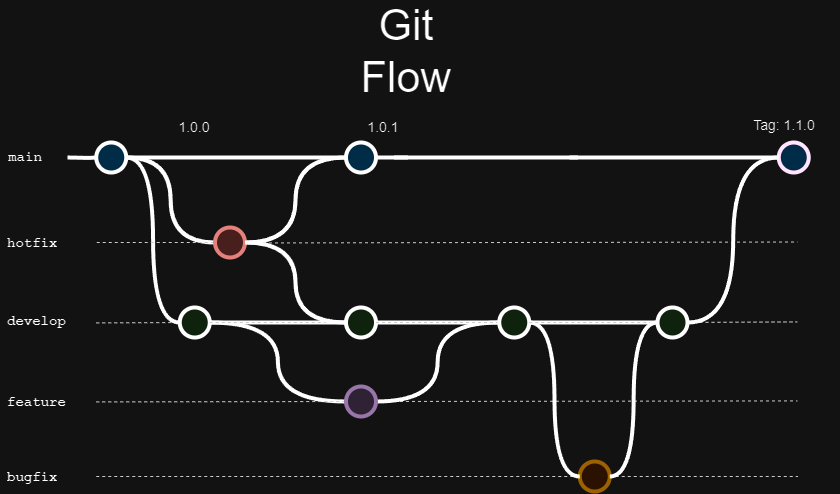

The diagram above was exported from draw.io. Its source (the exported page's mxGraphModel, read from the mxfile embedded in the PNG):
<mxGraphModel dx="1134" dy="629" grid="1" gridSize="10" guides="1" tooltips="1" connect="1" arrows="1" fold="1" page="1" pageScale="1" pageWidth="1100" pageHeight="850" math="0" shadow="0">
  <root>
    <mxCell id="0" />
    <mxCell id="1" parent="0" />
    <mxCell id="YOkS3W2gpCl0DPENQup8-16" value="" style="endArrow=none;html=1;strokeWidth=1;fontFamily=Courier New;fontColor=#009900;dashed=1;endFill=0;strokeColor=#333333;" edge="1" parent="1" source="uWUnNED6HEl2aK5fdaIb-82">
      <mxGeometry width="50" height="50" relative="1" as="geometry">
        <mxPoint x="178.75" y="455.40999999999997" as="sourcePoint" />
        <mxPoint x="879.75" y="454.40999999999997" as="targetPoint" />
      </mxGeometry>
    </mxCell>
    <mxCell id="YOkS3W2gpCl0DPENQup8-11" value="" style="endArrow=none;html=1;strokeWidth=1;fontFamily=Courier New;fontColor=#009900;dashed=1;endFill=0;strokeColor=#333333;" edge="1" parent="1">
      <mxGeometry width="50" height="50" relative="1" as="geometry">
        <mxPoint x="327.5" y="296.48356828193823" as="sourcePoint" />
        <mxPoint x="880" y="295.51" as="targetPoint" />
      </mxGeometry>
    </mxCell>
    <mxCell id="YOkS3W2gpCl0DPENQup8-15" value="" style="endArrow=none;html=1;strokeWidth=1;fontFamily=Courier New;fontColor=#009900;dashed=1;endFill=0;strokeColor=#333333;" edge="1" parent="1" source="uWUnNED6HEl2aK5fdaIb-95">
      <mxGeometry width="50" height="50" relative="1" as="geometry">
        <mxPoint x="178.75" y="376.40999999999997" as="sourcePoint" />
        <mxPoint x="879.75" y="375.40999999999997" as="targetPoint" />
      </mxGeometry>
    </mxCell>
    <mxCell id="uWUnNED6HEl2aK5fdaIb-8" value="" style="edgeStyle=orthogonalEdgeStyle;rounded=0;html=1;jettySize=auto;orthogonalLoop=1;plain-blue;endArrow=none;endFill=0;strokeWidth=4;strokeColor=#000000;" parent="1" source="YOkS3W2gpCl0DPENQup8-8" edge="1">
      <mxGeometry x="292.25" y="211" as="geometry">
        <mxPoint x="490" y="211" as="targetPoint" />
      </mxGeometry>
    </mxCell>
    <mxCell id="uWUnNED6HEl2aK5fdaIb-80" value="" style="edgeStyle=orthogonalEdgeStyle;curved=1;rounded=0;orthogonalLoop=1;jettySize=auto;html=1;endArrow=none;endFill=0;strokeWidth=4;entryX=0;entryY=0.5;entryDx=0;entryDy=0;entryPerimeter=0;" parent="1" target="uWUnNED6HEl2aK5fdaIb-109" edge="1">
      <mxGeometry relative="1" as="geometry">
        <mxPoint x="734.4999999999995" y="211" as="targetPoint" />
        <mxPoint x="652.25" y="211" as="sourcePoint" />
      </mxGeometry>
    </mxCell>
    <mxCell id="uWUnNED6HEl2aK5fdaIb-109" value="" style="verticalLabelPosition=bottom;verticalAlign=top;html=1;strokeWidth=4;shape=mxgraph.flowchart.on-page_reference;plain-blue;gradientColor=none;strokeColor=#33001A;fillColor=#B5E3FE;" parent="1" vertex="1">
      <mxGeometry x="861.25" y="196" width="30" height="30" as="geometry" />
    </mxCell>
    <mxCell id="uWUnNED6HEl2aK5fdaIb-12" value="" style="edgeStyle=orthogonalEdgeStyle;rounded=0;html=1;jettySize=auto;orthogonalLoop=1;strokeWidth=4;endArrow=none;endFill=0;" parent="1" target="uWUnNED6HEl2aK5fdaIb-10" edge="1">
      <mxGeometry x="192.25" y="211" as="geometry">
        <mxPoint x="150" y="211" as="sourcePoint" />
      </mxGeometry>
    </mxCell>
    <mxCell id="uWUnNED6HEl2aK5fdaIb-13" value="main" style="text;html=1;strokeColor=none;fillColor=none;align=center;verticalAlign=middle;whiteSpace=wrap;overflow=hidden;fontSize=14;fontStyle=1;fontFamily=Courier New;" parent="1" vertex="1">
      <mxGeometry x="83" y="190" width="50" height="42" as="geometry" />
    </mxCell>
    <mxCell id="uWUnNED6HEl2aK5fdaIb-71" value="" style="edgeStyle=orthogonalEdgeStyle;rounded=0;orthogonalLoop=1;jettySize=auto;html=1;endArrow=none;endFill=0;strokeWidth=4;" parent="1" source="uWUnNED6HEl2aK5fdaIb-69" target="uWUnNED6HEl2aK5fdaIb-70" edge="1">
      <mxGeometry relative="1" as="geometry" />
    </mxCell>
    <mxCell id="uWUnNED6HEl2aK5fdaIb-94" style="edgeStyle=orthogonalEdgeStyle;curved=1;rounded=0;orthogonalLoop=1;jettySize=auto;html=1;exitX=1;exitY=0.5;exitDx=0;exitDy=0;exitPerimeter=0;entryX=0;entryY=0.5;entryDx=0;entryDy=0;entryPerimeter=0;endArrow=none;endFill=0;strokeWidth=4;fontFamily=Courier New;fontColor=#009900;" parent="1" source="uWUnNED6HEl2aK5fdaIb-69" target="uWUnNED6HEl2aK5fdaIb-82" edge="1">
      <mxGeometry relative="1" as="geometry" />
    </mxCell>
    <mxCell id="uWUnNED6HEl2aK5fdaIb-78" value="" style="edgeStyle=orthogonalEdgeStyle;curved=1;rounded=0;orthogonalLoop=1;jettySize=auto;html=1;endArrow=none;endFill=0;strokeWidth=4;" parent="1" source="uWUnNED6HEl2aK5fdaIb-70" target="uWUnNED6HEl2aK5fdaIb-77" edge="1">
      <mxGeometry relative="1" as="geometry" />
    </mxCell>
    <mxCell id="uWUnNED6HEl2aK5fdaIb-96" value="" style="edgeStyle=orthogonalEdgeStyle;curved=1;rounded=0;orthogonalLoop=1;jettySize=auto;html=1;endArrow=none;endFill=0;strokeWidth=4;fontFamily=Courier New;fontColor=#009900;" parent="1" source="uWUnNED6HEl2aK5fdaIb-77" target="uWUnNED6HEl2aK5fdaIb-95" edge="1">
      <mxGeometry relative="1" as="geometry" />
    </mxCell>
    <mxCell id="uWUnNED6HEl2aK5fdaIb-76" value="develop" style="text;html=1;strokeColor=none;fillColor=none;align=left;verticalAlign=middle;whiteSpace=wrap;overflow=hidden;fontSize=14;fontStyle=1;fontFamily=Courier New;" parent="1" vertex="1">
      <mxGeometry x="87.75" y="364" width="91" height="20" as="geometry" />
    </mxCell>
    <mxCell id="uWUnNED6HEl2aK5fdaIb-86" value="feature" style="text;html=1;strokeColor=none;fillColor=none;align=left;verticalAlign=middle;whiteSpace=wrap;overflow=hidden;fontSize=14;fontStyle=1;fontFamily=Courier New;" parent="1" vertex="1">
      <mxGeometry x="87.5" y="445" width="240" height="20" as="geometry" />
    </mxCell>
    <mxCell id="uWUnNED6HEl2aK5fdaIb-103" value="1.0.0" style="text;html=1;strokeColor=none;fillColor=none;align=center;verticalAlign=middle;whiteSpace=wrap;overflow=hidden;fontSize=14;" parent="1" vertex="1">
      <mxGeometry x="242.25" y="170" width="70" height="20" as="geometry" />
    </mxCell>
    <mxCell id="uWUnNED6HEl2aK5fdaIb-115" style="edgeStyle=orthogonalEdgeStyle;curved=1;rounded=0;orthogonalLoop=1;jettySize=auto;html=1;entryX=0;entryY=0.5;entryDx=0;entryDy=0;entryPerimeter=0;endArrow=none;endFill=0;strokeWidth=4;fontFamily=Courier New;fontColor=#009900;exitX=1;exitY=0.5;exitDx=0;exitDy=0;exitPerimeter=0;" parent="1" source="uWUnNED6HEl2aK5fdaIb-95" target="uWUnNED6HEl2aK5fdaIb-109" edge="1">
      <mxGeometry relative="1" as="geometry">
        <mxPoint x="816.75" y="296" as="sourcePoint" />
      </mxGeometry>
    </mxCell>
    <mxCell id="uWUnNED6HEl2aK5fdaIb-116" value="Tag: 1.1.0" style="text;html=1;strokeColor=none;fillColor=none;align=center;verticalAlign=middle;whiteSpace=wrap;overflow=hidden;fontSize=14;" parent="1" vertex="1">
      <mxGeometry x="812.25" y="168" width="110" height="20" as="geometry" />
    </mxCell>
    <mxCell id="9hBKPDzoitwpIBdzFDQ7-21" value="" style="edgeStyle=orthogonalEdgeStyle;rounded=0;orthogonalLoop=1;jettySize=auto;html=1;fontSize=15;endArrow=none;endFill=0;strokeWidth=4;" parent="1" edge="1">
      <mxGeometry relative="1" as="geometry">
        <mxPoint x="660" y="211" as="targetPoint" />
        <mxPoint x="476.75" y="211" as="sourcePoint" />
      </mxGeometry>
    </mxCell>
    <mxCell id="9hBKPDzoitwpIBdzFDQ7-61" value="&amp;nbsp;1.0.1" style="text;html=1;strokeColor=none;fillColor=none;align=center;verticalAlign=middle;whiteSpace=wrap;overflow=hidden;fontSize=14;" parent="1" vertex="1">
      <mxGeometry x="428.5" y="170" width="70" height="20" as="geometry" />
    </mxCell>
    <mxCell id="YOkS3W2gpCl0DPENQup8-1" value="hotfix" style="text;html=1;strokeColor=none;fillColor=none;align=left;verticalAlign=middle;whiteSpace=wrap;overflow=hidden;fontSize=14;fontStyle=1;fontFamily=Courier New;" vertex="1" parent="1">
      <mxGeometry x="88.25" y="286" width="91" height="20" as="geometry" />
    </mxCell>
    <mxCell id="YOkS3W2gpCl0DPENQup8-6" style="edgeStyle=orthogonalEdgeStyle;curved=1;rounded=0;html=1;exitX=0;exitY=0.5;exitPerimeter=0;entryX=1;entryY=0.5;entryPerimeter=0;endArrow=none;endFill=0;jettySize=auto;orthogonalLoop=1;strokeWidth=4;fontSize=15;exitDx=0;exitDy=0;entryDx=0;entryDy=0;" edge="1" parent="1" source="YOkS3W2gpCl0DPENQup8-4" target="uWUnNED6HEl2aK5fdaIb-10">
      <mxGeometry relative="1" as="geometry">
        <mxPoint x="340" y="305.57" as="sourcePoint" />
        <mxPoint x="382.25" y="220.57" as="targetPoint" />
      </mxGeometry>
    </mxCell>
    <mxCell id="YOkS3W2gpCl0DPENQup8-9" value="" style="edgeStyle=orthogonalEdgeStyle;rounded=0;html=1;jettySize=auto;orthogonalLoop=1;plain-blue;endArrow=none;endFill=0;strokeWidth=4;strokeColor=#000000;" edge="1" parent="1" source="uWUnNED6HEl2aK5fdaIb-10" target="YOkS3W2gpCl0DPENQup8-8">
      <mxGeometry x="292.25" y="211" as="geometry">
        <mxPoint x="490" y="211" as="targetPoint" />
        <mxPoint x="292" y="211" as="sourcePoint" />
      </mxGeometry>
    </mxCell>
    <mxCell id="YOkS3W2gpCl0DPENQup8-8" value="" style="verticalLabelPosition=bottom;verticalAlign=top;html=1;strokeWidth=4;shape=mxgraph.flowchart.on-page_reference;plain-blue;gradientColor=none;fillColor=#B5E3Fe;strokeColor=#000000;" vertex="1" parent="1">
      <mxGeometry x="428.5" y="196" width="30" height="30" as="geometry" />
    </mxCell>
    <mxCell id="YOkS3W2gpCl0DPENQup8-10" style="edgeStyle=orthogonalEdgeStyle;curved=1;rounded=0;html=1;exitX=1;exitY=0.5;exitPerimeter=0;entryX=0;entryY=0.5;entryPerimeter=0;endArrow=none;endFill=0;jettySize=auto;orthogonalLoop=1;strokeWidth=4;fontSize=15;exitDx=0;exitDy=0;entryDx=0;entryDy=0;" edge="1" parent="1" source="YOkS3W2gpCl0DPENQup8-4" target="YOkS3W2gpCl0DPENQup8-8">
      <mxGeometry relative="1" as="geometry">
        <mxPoint x="507.5" y="305.57" as="sourcePoint" />
        <mxPoint x="419.5" y="220.57" as="targetPoint" />
      </mxGeometry>
    </mxCell>
    <mxCell id="uWUnNED6HEl2aK5fdaIb-10" value="" style="verticalLabelPosition=bottom;verticalAlign=top;html=1;strokeWidth=4;shape=mxgraph.flowchart.on-page_reference;plain-blue;gradientColor=none;fillColor=#B5E3Fe;strokeColor=#000000;" parent="1" vertex="1">
      <mxGeometry x="178.75" y="196" width="30" height="30" as="geometry" />
    </mxCell>
    <mxCell id="YOkS3W2gpCl0DPENQup8-17" value="" style="endArrow=none;html=1;strokeWidth=1;fontFamily=Courier New;fontColor=#009900;dashed=1;endFill=0;strokeColor=#333333;" edge="1" parent="1" target="uWUnNED6HEl2aK5fdaIb-69">
      <mxGeometry width="50" height="50" relative="1" as="geometry">
        <mxPoint x="178.75" y="376.40999999999997" as="sourcePoint" />
        <mxPoint x="879.75" y="375.40999999999997" as="targetPoint" />
      </mxGeometry>
    </mxCell>
    <mxCell id="uWUnNED6HEl2aK5fdaIb-69" value="" style="verticalLabelPosition=bottom;verticalAlign=top;html=1;strokeWidth=4;shape=mxgraph.flowchart.on-page_reference;plain-purple;gradientColor=none;strokeColor=#000000;fillColor=#D5E8D4;" parent="1" vertex="1">
      <mxGeometry x="262.25" y="361" width="30" height="30" as="geometry" />
    </mxCell>
    <mxCell id="YOkS3W2gpCl0DPENQup8-18" value="" style="endArrow=none;html=1;strokeWidth=1;fontFamily=Courier New;fontColor=#009900;dashed=1;endFill=0;strokeColor=#333333;" edge="1" parent="1" source="uWUnNED6HEl2aK5fdaIb-69" target="uWUnNED6HEl2aK5fdaIb-70">
      <mxGeometry width="50" height="50" relative="1" as="geometry">
        <mxPoint x="280" y="376" as="sourcePoint" />
        <mxPoint x="879.75" y="375.40999999999997" as="targetPoint" />
      </mxGeometry>
    </mxCell>
    <mxCell id="uWUnNED6HEl2aK5fdaIb-70" value="" style="verticalLabelPosition=bottom;verticalAlign=top;html=1;strokeWidth=4;shape=mxgraph.flowchart.on-page_reference;plain-purple;gradientColor=none;strokeColor=#000000;fillColor=#D5E8D4;" parent="1" vertex="1">
      <mxGeometry x="428.5" y="361" width="30" height="30" as="geometry" />
    </mxCell>
    <mxCell id="YOkS3W2gpCl0DPENQup8-19" style="edgeStyle=orthogonalEdgeStyle;rounded=0;orthogonalLoop=1;jettySize=auto;html=1;exitX=1;exitY=0.5;exitDx=0;exitDy=0;exitPerimeter=0;entryX=0;entryY=0.5;entryDx=0;entryDy=0;entryPerimeter=0;curved=1;strokeWidth=4;endArrow=none;endFill=0;" edge="1" parent="1" source="uWUnNED6HEl2aK5fdaIb-10" target="uWUnNED6HEl2aK5fdaIb-69">
      <mxGeometry relative="1" as="geometry" />
    </mxCell>
    <mxCell id="YOkS3W2gpCl0DPENQup8-20" value="" style="endArrow=none;html=1;strokeWidth=1;fontFamily=Courier New;fontColor=#009900;dashed=1;endFill=0;strokeColor=#333333;" edge="1" parent="1" source="YOkS3W2gpCl0DPENQup8-1" target="YOkS3W2gpCl0DPENQup8-4">
      <mxGeometry width="50" height="50" relative="1" as="geometry">
        <mxPoint x="179" y="296" as="sourcePoint" />
        <mxPoint x="880" y="295" as="targetPoint" />
      </mxGeometry>
    </mxCell>
    <mxCell id="YOkS3W2gpCl0DPENQup8-4" value="" style="verticalLabelPosition=bottom;verticalAlign=top;html=1;strokeWidth=4;shape=mxgraph.flowchart.on-page_reference;fillColor=#f8cecc;strokeColor=#b85450;" vertex="1" parent="1">
      <mxGeometry x="297.5" y="281" width="30" height="30" as="geometry" />
    </mxCell>
    <mxCell id="YOkS3W2gpCl0DPENQup8-21" style="edgeStyle=orthogonalEdgeStyle;rounded=0;orthogonalLoop=1;jettySize=auto;html=1;exitX=1;exitY=0.5;exitDx=0;exitDy=0;exitPerimeter=0;entryX=0;entryY=0.5;entryDx=0;entryDy=0;entryPerimeter=0;curved=1;strokeWidth=4;endArrow=none;endFill=0;" edge="1" parent="1" source="YOkS3W2gpCl0DPENQup8-4" target="uWUnNED6HEl2aK5fdaIb-70">
      <mxGeometry relative="1" as="geometry" />
    </mxCell>
    <mxCell id="YOkS3W2gpCl0DPENQup8-22" value="" style="endArrow=none;html=1;strokeWidth=1;fontFamily=Courier New;fontColor=#009900;dashed=1;endFill=0;strokeColor=#333333;" edge="1" parent="1" target="uWUnNED6HEl2aK5fdaIb-82">
      <mxGeometry width="50" height="50" relative="1" as="geometry">
        <mxPoint x="178.75" y="455.40999999999997" as="sourcePoint" />
        <mxPoint x="879.75" y="454.40999999999997" as="targetPoint" />
      </mxGeometry>
    </mxCell>
    <mxCell id="YOkS3W2gpCl0DPENQup8-24" style="edgeStyle=orthogonalEdgeStyle;rounded=0;orthogonalLoop=1;jettySize=auto;html=1;exitX=1;exitY=0.5;exitDx=0;exitDy=0;exitPerimeter=0;entryX=0;entryY=0.5;entryDx=0;entryDy=0;entryPerimeter=0;curved=1;strokeWidth=4;endArrow=none;endFill=0;" edge="1" parent="1" source="uWUnNED6HEl2aK5fdaIb-82" target="uWUnNED6HEl2aK5fdaIb-77">
      <mxGeometry relative="1" as="geometry">
        <mxPoint x="479.9999999999998" y="410" as="targetPoint" />
      </mxGeometry>
    </mxCell>
    <mxCell id="uWUnNED6HEl2aK5fdaIb-82" value="" style="verticalLabelPosition=bottom;verticalAlign=top;html=1;strokeWidth=4;shape=mxgraph.flowchart.on-page_reference;strokeColor=#9673a6;fillColor=#e1d5e7;" parent="1" vertex="1">
      <mxGeometry x="428.5" y="440" width="30" height="30" as="geometry" />
    </mxCell>
    <mxCell id="YOkS3W2gpCl0DPENQup8-23" value="" style="endArrow=none;html=1;strokeWidth=1;fontFamily=Courier New;fontColor=#009900;dashed=1;endFill=0;strokeColor=#333333;" edge="1" parent="1" source="uWUnNED6HEl2aK5fdaIb-70" target="uWUnNED6HEl2aK5fdaIb-77">
      <mxGeometry width="50" height="50" relative="1" as="geometry">
        <mxPoint x="459" y="376" as="sourcePoint" />
        <mxPoint x="879.75" y="375.40999999999997" as="targetPoint" />
      </mxGeometry>
    </mxCell>
    <mxCell id="uWUnNED6HEl2aK5fdaIb-77" value="" style="verticalLabelPosition=bottom;verticalAlign=top;html=1;strokeWidth=4;shape=mxgraph.flowchart.on-page_reference;plain-purple;gradientColor=none;strokeColor=#000000;fillColor=#D5E8D4;" parent="1" vertex="1">
      <mxGeometry x="581.75" y="361" width="30" height="30" as="geometry" />
    </mxCell>
    <mxCell id="YOkS3W2gpCl0DPENQup8-25" value="bugfix" style="text;html=1;strokeColor=none;fillColor=none;align=left;verticalAlign=middle;whiteSpace=wrap;overflow=hidden;fontSize=14;fontStyle=1;fontFamily=Courier New;" vertex="1" parent="1">
      <mxGeometry x="87.75" y="520" width="72.25" height="20" as="geometry" />
    </mxCell>
    <mxCell id="YOkS3W2gpCl0DPENQup8-27" value="" style="endArrow=none;html=1;strokeWidth=1;fontFamily=Courier New;fontColor=#009900;dashed=1;endFill=0;strokeColor=#333333;" edge="1" parent="1" source="YOkS3W2gpCl0DPENQup8-28">
      <mxGeometry width="50" height="50" relative="1" as="geometry">
        <mxPoint x="178.75" y="530" as="sourcePoint" />
        <mxPoint x="880.5" y="530.01" as="targetPoint" />
      </mxGeometry>
    </mxCell>
    <mxCell id="YOkS3W2gpCl0DPENQup8-29" value="" style="endArrow=none;html=1;strokeWidth=1;fontFamily=Courier New;fontColor=#009900;dashed=1;endFill=0;strokeColor=#333333;" edge="1" parent="1" target="YOkS3W2gpCl0DPENQup8-28">
      <mxGeometry width="50" height="50" relative="1" as="geometry">
        <mxPoint x="178.75" y="530" as="sourcePoint" />
        <mxPoint x="880.5" y="530.01" as="targetPoint" />
      </mxGeometry>
    </mxCell>
    <mxCell id="YOkS3W2gpCl0DPENQup8-28" value="" style="verticalLabelPosition=bottom;verticalAlign=top;html=1;strokeWidth=4;shape=mxgraph.flowchart.on-page_reference;strokeColor=#d79b00;fillColor=#ffe6cc;" vertex="1" parent="1">
      <mxGeometry x="662.25" y="515" width="30" height="30" as="geometry" />
    </mxCell>
    <mxCell id="YOkS3W2gpCl0DPENQup8-30" style="edgeStyle=orthogonalEdgeStyle;rounded=0;orthogonalLoop=1;jettySize=auto;html=1;exitX=1;exitY=0.5;exitDx=0;exitDy=0;exitPerimeter=0;entryX=0;entryY=0.5;entryDx=0;entryDy=0;entryPerimeter=0;curved=1;strokeWidth=4;endArrow=none;endFill=0;" edge="1" parent="1" source="uWUnNED6HEl2aK5fdaIb-77" target="YOkS3W2gpCl0DPENQup8-28">
      <mxGeometry relative="1" as="geometry" />
    </mxCell>
    <mxCell id="YOkS3W2gpCl0DPENQup8-31" value="" style="endArrow=none;html=1;strokeWidth=1;fontFamily=Courier New;fontColor=#009900;dashed=1;endFill=0;strokeColor=#333333;" edge="1" parent="1" source="uWUnNED6HEl2aK5fdaIb-77" target="uWUnNED6HEl2aK5fdaIb-95">
      <mxGeometry width="50" height="50" relative="1" as="geometry">
        <mxPoint x="612" y="376" as="sourcePoint" />
        <mxPoint x="879.75" y="375.40999999999997" as="targetPoint" />
      </mxGeometry>
    </mxCell>
    <mxCell id="uWUnNED6HEl2aK5fdaIb-95" value="" style="verticalLabelPosition=bottom;verticalAlign=top;html=1;strokeWidth=4;shape=mxgraph.flowchart.on-page_reference;plain-purple;gradientColor=none;strokeColor=#000000;fillColor=#D5E8D4;" parent="1" vertex="1">
      <mxGeometry x="740" y="361" width="30" height="30" as="geometry" />
    </mxCell>
    <mxCell id="YOkS3W2gpCl0DPENQup8-32" style="edgeStyle=orthogonalEdgeStyle;rounded=0;orthogonalLoop=1;jettySize=auto;html=1;exitX=1;exitY=0.5;exitDx=0;exitDy=0;exitPerimeter=0;entryX=0;entryY=0.5;entryDx=0;entryDy=0;entryPerimeter=0;curved=1;strokeWidth=4;endArrow=none;endFill=0;" edge="1" parent="1" source="YOkS3W2gpCl0DPENQup8-28" target="uWUnNED6HEl2aK5fdaIb-95">
      <mxGeometry relative="1" as="geometry" />
    </mxCell>
    <mxCell id="YOkS3W2gpCl0DPENQup8-33" value="Git&lt;div&gt;&lt;span style=&quot;background-color: initial;&quot;&gt;Flow&lt;/span&gt;&lt;/div&gt;" style="text;html=1;align=center;verticalAlign=middle;whiteSpace=wrap;rounded=0;fontSize=43;" vertex="1" parent="1">
      <mxGeometry x="458.5" y="90" width="60" height="30" as="geometry" />
    </mxCell>
  </root>
</mxGraphModel>